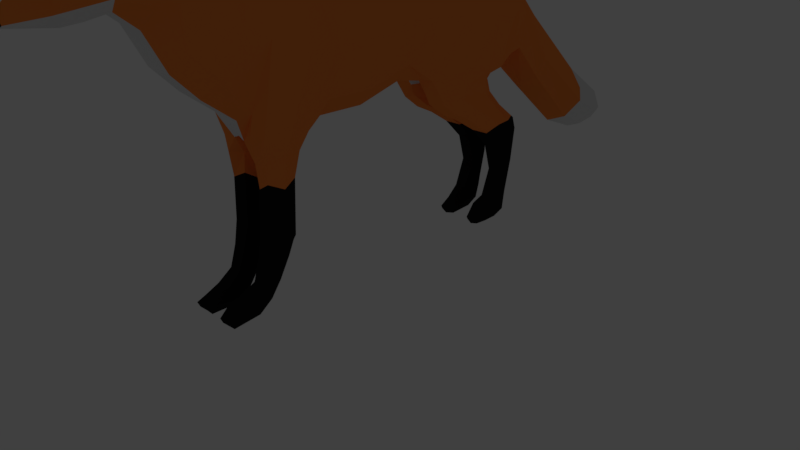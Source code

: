 # Source: R_v_Animerad2.blend  (saved by Blender 2.79.0; exported with 4.5.12 LTS)
import bpy
from mathutils import Matrix  # noqa: F401  (used for matrix-valued properties, if any)

bpy.ops.wm.read_factory_settings(use_empty=True)
scene = bpy.context.scene
scene.name = 'Scene'

# ---- collections
col_collection_1 = bpy.data.collections.new('Collection 1'); scene.collection.children.link(col_collection_1)
col_collection_1.hide_render = True
col_collection_1.hide_viewport = True
col_collection_2 = bpy.data.collections.new('Collection 2'); scene.collection.children.link(col_collection_2)

# ---- materials (node trees are filled in below, after node groups)
mat_material = bpy.data.materials.new('Material')
mat_material.alpha_threshold = 0.0
mat_material.use_transparent_shadow = False
mat_material.diffuse_color = (1.0, 0.2638, 0.05177, 1.0)
mat_material.roughness = 0.5
mat_material_001 = bpy.data.materials.new('Material.001')
mat_material_001.alpha_threshold = 0.0
mat_material_001.use_transparent_shadow = False
mat_material_001.diffuse_color = (0.01341, 0.01341, 0.01341, 1.0)
mat_material_001.roughness = 0.5
mat_material_002 = bpy.data.materials.new('Material.002')
mat_material_002.alpha_threshold = 0.0
mat_material_002.use_transparent_shadow = False
mat_material_002.roughness = 0.5

# ---- node groups
ng_auto_smooth = bpy.data.node_groups.new('Auto Smooth', 'GeometryNodeTree')
_s = ng_auto_smooth.interface.new_socket(name='Geometry', in_out='OUTPUT', socket_type='NodeSocketGeometry')
_s = ng_auto_smooth.interface.new_socket(name='Geometry', in_out='INPUT', socket_type='NodeSocketGeometry')
_s = ng_auto_smooth.interface.new_socket(name='Angle', in_out='INPUT', socket_type='NodeSocketFloat')
_s.subtype = 'ANGLE'
_s.min_value = 0.0
_s.max_value = 3.142
ng_auto_smooth.is_modifier = True
_N = ng_auto_smooth.nodes; _L = ng_auto_smooth.links
n0 = _N.new('NodeGroupOutput'); n0.name = 'Group Output'; n0.location = (480, -100)
n1 = _N.new('NodeGroupInput'); n1.name = 'Group Input'; n1.location = (-420, -300)
n2 = _N.new('NodeGroupInput'); n2.name = 'Group Input.001'; n2.location = (-60, -100)
n3 = _N.new('GeometryNodeSetShadeSmooth'); n3.name = 'Set Shade Smooth'; n3.location = (120, -100)
n3.domain = 'EDGE'
n4 = _N.new('GeometryNodeSetShadeSmooth'); n4.name = 'Set Shade Smooth.001'; n4.location = (300, -100)
n5 = _N.new('GeometryNodeInputMeshEdgeAngle'); n5.name = 'Edge Angle'; n5.location = (-420, -220)
n6 = _N.new('GeometryNodeInputEdgeSmooth'); n6.name = 'Is Edge Smooth'; n6.location = (-60, -160)
n7 = _N.new('GeometryNodeInputShadeSmooth'); n7.name = 'Is Face Smooth'; n7.location = (-240, -340)
n8 = _N.new('FunctionNodeBooleanMath'); n8.name = 'Boolean Math'; n8.location = (-60, -220)
n9 = _N.new('FunctionNodeCompare'); n9.name = 'Compare'; n9.location = (-240, -180)
n9.operation = 'LESS_EQUAL'
_L.new(n5.outputs[0], n9.inputs[0])
_L.new(n4.outputs[0], n0.inputs[0])
_L.new(n1.outputs[1], n9.inputs[1])
_L.new(n9.outputs[0], n8.inputs[0])
_L.new(n7.outputs[0], n8.inputs[1])
_L.new(n2.outputs[0], n3.inputs[0])
_L.new(n6.outputs[0], n3.inputs[1])
_L.new(n3.outputs[0], n4.inputs[0])
_L.new(n8.outputs[0], n3.inputs[2])
n0.is_active_output = True

# ---- material node trees

# ---- world
world_world = bpy.data.worlds.new('World'); scene.world = world_world
world_world.color = (0.05088, 0.05088, 0.05088)
world_world.use_sun_shadow = False
world_world.sun_shadow_jitter_overblur = 0.0
world_world.cycles.sampling_method = 'MANUAL'

# ---- cameras
cam_camera = bpy.data.cameras.new('Camera')
cam_camera.clip_end = 100.0
cam_camera.lens = 35.0
cam_camera.sensor_width = 32.0
cam_camera.sensor_height = 18.0
cam_camera.ortho_scale = 7.314
cam_camera.dof.focus_distance = 0.0
cam_camera.dof.aperture_fstop = 128.0

# ---- lights
light_lamp = bpy.data.lights.new('Lamp', 'POINT')
light_lamp.transmission_factor = 0.0
light_lamp.cutoff_distance = 30.0
light_lamp.energy = 100.0
light_lamp.shadow_buffer_clip_start = 1.001
light_lamp.shadow_soft_size = 0.1
light_lamp.shadow_maximum_resolution = 0.006
light_lamp.use_absolute_resolution = True

# ---- meshes
me_plane_001 = bpy.data.meshes.new('Plane.001')
me_plane_001.from_pydata([(2.339, -0.2635, -0.3817), (3.672, -0.6945, -0.4079), (2.502, 0.3255, -0.3818), (3.703, -0.02799, -0.408), (2.222, 0.7241, -0.3702), (3.742, 0.4062, -0.408), (2.354, -0.8527, -0.3817), (3.649, -1.113, -0.4079), (2.064, -1.144, -0.3667), (3.788, -1.493, -0.408), (2.213, 1.295, -0.4215), (3.657, 1.026, -0.4079), (2.161, 1.783, -0.3702), (3.533, 1.484, -0.4078), (2.142, 1.978, -0.3701), (3.362, 1.903, -0.4077), (2.27, 2.2, -0.3401), (3.207, 2.065, -0.4076), (4.044, -1.834, -0.3622), (2.038, -1.739, -0.3728), (4.277, -2.137, -0.4084), (2.404, -1.81, -0.3127), (4.471, -2.423, -0.4086), (2.838, -2.168, -0.36), (4.672, -2.749, -0.4088), (3.156, -2.469, -0.3602), (4.579, -3.206, -0.3738), (3.614, -2.702, -0.3606), (4.3, -3.369, -0.3703), (3.746, -3.105, -0.3334), (4.083, -3.548, -0.3544), (3.651, -3.605, -0.169), (3.92, -3.642, -0.1769), (3.609, -3.984, -0.04845), (3.687, -4.014, -0.06145), (4.503, -3.326, -0.1989), (4.285, -3.529, -0.1989), (2.273, 0.3255, -0.1989), (2.221, 0.7241, -0.1093), (2.629, -2.312, -0.199), (2.326, -1.929, -0.1989), (3.591, 1.946, -0.1986), (3.762, 1.527, -0.1987), (4.506, -2.093, -0.199), (4.7, -2.38, -0.199), (2.154, 1.788, -0.1017), (2.141, 1.978, -0.1092), (3.554, -3.338, -0.1537), (2.126, -0.8527, -0.1988), (2.11, -0.2635, -0.1988), (3.992, -3.656, -0.1251), (3.901, -0.6511, -0.1987), (3.878, -1.07, -0.1987), (2.946, -2.613, -0.1991), (1.806, 2.831, -0.3222), (3.436, 2.109, -0.1986), (4.829, -2.706, -0.21), (2.038, -1.788, -0.08765), (2.064, -1.122, -0.1058), (4.017, -1.45, -0.1988), (4.273, -1.791, -0.1989), (3.405, -2.845, -0.1993), (4.698, -3.163, -0.199), (3.886, 1.07, -0.1987), (3.971, 0.4495, -0.1988), (2.136, 1.389, -0.04696), (3.607, -3.086, -0.1994), (3.932, 0.01536, -0.1987), (1.86, -1.252, -0.3308), (1.814, -1.706, -0.319), (1.86, -1.284, -0.1255), (1.813, -1.653, -0.1346), (1.562, -1.329, -0.323), (1.578, -1.689, -0.323), (1.568, -1.329, -0.1249), (1.581, -1.676, -0.1249), (0.878, -1.366, -0.327), (0.957, -1.71, -0.3271), (0.8776, -1.393, -0.1202), (0.9567, -1.696, -0.1202), (0.7996, -1.365, -0.2789), (0.7805, -1.736, -0.3308), (0.786, -1.365, -0.1555), (0.7804, -1.736, -0.1384), (0.6517, -1.462, -0.3141), (0.6518, -1.763, -0.3235), (0.6036, -1.462, -0.1336), (0.6517, -1.763, -0.1465), (0.3853, -1.598, -0.3097), (0.3854, -1.848, -0.3185), (0.3399, -1.598, -0.1393), (0.3853, -1.848, -0.1515), (0.1972, -1.742, -0.3228), (0.2382, -2.025, -0.3331), (0.1447, -1.742, -0.1254), (0.259, -2.025, -0.1255), (0.06325, -1.918, -0.3273), (0.1618, -2.198, -0.3273), (0.01069, -1.918, -0.1299), (0.2261, -2.198, -0.1412), (0.02053, -2.264, -0.324), (0.09047, -2.316, -0.3501), (0.01017, -2.264, -0.1266), (0.09014, -2.316, -0.126), (2.041, 1.283, -0.4217), (2.045, 0.8401, -0.3704), (1.986, 1.728, -0.3457), (2.084, 1.751, -0.3458), (2.045, 0.8401, -0.1095), (2.072, 1.797, -0.1217), (2.025, 1.352, -0.04424), (1.985, 1.759, -0.1216), (1.873, 1.272, -0.3788), (1.882, 0.9314, -0.3399), (1.8, 1.786, -0.321), (1.881, 0.9314, -0.1415), (1.855, 1.34, -0.0981), (1.799, 1.817, -0.1507), (1.561, 1.421, -0.341), (1.693, 1.166, -0.3411), (1.567, 2.0, -0.3222), (1.692, 1.166, -0.1427), (1.559, 1.419, -0.1426), (1.567, 2.031, -0.1518), (1.277, 1.793, -0.342), (1.33, 2.285, -0.2955), (1.275, 1.792, -0.1436), (1.323, 2.316, -0.1529), (1.081, 1.988, -0.3429), (1.158, 2.328, -0.3242), (1.079, 1.986, -0.1446), (1.157, 2.359, -0.1538), (0.6387, 2.108, -0.344), (0.7017, 2.291, -0.3252), (0.6366, 2.106, -0.1456), (0.7012, 2.321, -0.1549), (0.2812, 1.951, -0.3211), (0.2415, 2.242, -0.3066), (0.2795, 1.95, -0.1687), (0.2411, 2.271, -0.1757), (0.1578, 1.75, -0.2694), (-0.02645, 1.699, -0.3227), (0.2185, 1.766, -0.1806), (0.0521, 2.221, -0.1766), (0.1326, 1.796, -0.3219), (0.03871, 2.221, -0.3218), (2.141, 1.978, -0.2384), (0.04205, 1.656, -0.3225), (0.04034, 1.654, -0.1701), (-0.0281, 2.06, -0.1701), (-0.02774, 2.06, -0.3225), (-0.03609, 1.88, -0.3227), (-0.02605, 1.711, -0.1369), (-0.03645, 1.88, -0.1703), (1.647, 2.809, -0.04688), (2.317, 2.372, -0.3402), (2.27, 2.2, -0.1574), (2.317, 2.372, -0.07568), (3.074, 2.32, -0.2843), (1.049, 3.634, -0.2504), (3.303, 2.363, -0.07527), (2.365, 2.947, -0.2836), (0.8371, 4.037, -0.2363), (2.594, 2.99, -0.07465), (0.971, 3.574, -0.06464), (1.432, 3.905, -0.2828), (1.661, 3.949, -0.07382), (0.7725, 3.974, -0.07428), (1.255, 4.401, -0.2048), (1.317, 4.383, -0.0735), (0.8465, 4.377, -0.1969), (0.3764, -1.741, -0.3328), (2.957, -0.2616, -0.5152), (3.058, 0.2257, -0.5153), (3.018, 0.661, -0.5153), (2.954, -0.8003, -0.5152), (2.987, -1.231, -0.5892), (2.963, 1.285, -0.5152), (2.887, 1.729, -0.5152), (2.797, 2.028, -0.5151), (2.873, 2.207, -0.4398), (3.192, -1.665, -0.5496), (3.355, -1.961, -0.5155), (3.606, -2.298, -0.5157), (3.87, -2.611, -0.516), (4.038, -2.949, -0.4778), (3.972, -3.379, -0.432), (3.733, -3.598, -0.1918), (2.787, 2.413, -0.3919), (2.084, 2.892, -0.3913), (1.29, 3.786, -0.3906), (1.036, 4.211, -0.3903), (0.9588, 4.574, -0.1874), (0.9187, -1.551, -0.3469), (0.09974, -2.046, -0.3522), (0.6451, -1.646, -0.3386), (1.489, -1.507, -0.3739), (2.051, -1.463, -0.4491), (0.2176, -1.922, -0.3496), (0.7957, -1.594, -0.3472), (1.836, -1.48, -0.3861), (1.518, -1.741, -0.2423), (0.2324, -2.115, -0.2572), (0.8081, -1.765, -0.2517), (1.821, -1.779, -0.2508), (2.038, -1.816, -0.2382), (0.09714, -2.345, -0.2309), (0.4094, -1.873, -0.2335), (0.9639, -1.764, -0.2403), (0.1819, -2.227, -0.2615), (0.6772, -1.789, -0.2403), (0.01084, -1.918, -0.2298), (0.6038, -1.462, -0.2352), (1.464, -1.299, -0.2288), (2.064, -1.122, -0.2434), (0.1449, -1.742, -0.2403), (0.7862, -1.336, -0.2014), (1.86, -1.196, -0.2314), (0.01031, -2.264, -0.2289), (0.3401, -1.598, -0.2395), (0.8778, -1.361, -0.2308), (1.834, -1.508, -0.09086), (2.05, -1.495, -0.07643), (0.9227, -1.574, -0.09621), (1.491, -1.532, -0.1019), (0.7788, -1.635, -0.09668), (0.3574, -1.729, -0.1152), (0.1039, -2.079, -0.09958), (0.6321, -1.664, -0.1081), (0.2047, -1.936, -0.09755), (0.02206, 1.809, -0.3525), (0.277, 2.097, -0.351), (1.583, 1.692, -0.3799), (1.136, 2.113, -0.3819), (1.36, 1.992, -0.381), (0.1274, 1.946, -0.3518), (0.6882, 2.167, -0.383), (1.676, 1.073, -0.2323), (0.6216, 2.014, -0.2374), (2.029, 0.7474, -0.2332), (1.865, 0.8387, -0.2158), (1.064, 1.894, -0.234), (2.206, 0.6918, -0.2414), (0.267, 1.92, -0.2392), (1.341, 1.632, -0.2418), (1.544, 1.327, -0.2261), (0.2628, 2.159, -0.1353), (-0.04062, 1.668, -0.2384), (0.04739, 1.601, -0.2545), (1.302, 2.093, -0.1003), (0.1101, 1.981, -0.1316), (0.01572, 1.826, -0.1368), (0.6734, 2.251, -0.1022), (1.532, 1.737, -0.131), (1.121, 2.198, -0.1012), (1.567, 2.156, -0.2315), (2.055, 1.922, -0.2537), (1.8, 1.941, -0.2382), (1.157, 2.484, -0.2525), (0.03853, 2.221, -0.2452), (-0.02793, 2.06, -0.2413), (0.2413, 2.351, -0.2427), (1.323, 2.441, -0.2446), (0.03853, 2.259, -0.2452), (1.986, 1.884, -0.236), (0.7015, 2.446, -0.2413), (3.558, -3.648, -0.0844), (4.96, -3.153, -0.1078), (5.256, -3.127, -0.3747), (5.023, -3.074, -0.3657), (4.892, -3.15, -0.3828), (5.108, -2.937, -0.2054), (4.975, -2.888, -0.3107), (4.839, -2.926, -0.4091), (4.929, -3.098, -0.2343), (4.623, -3.18, -0.2677), (4.773, -3.028, -0.0589), (4.718, -3.163, -0.0967), (1.355, 2.404, -0.2429), (3.092, -1.453, -0.5684), (2.339, -0.2635, 0.3817), (3.672, -0.6945, 0.4079), (2.502, 0.3255, 0.3818), (3.703, -0.02799, 0.408), (2.222, 0.7241, 0.3702), (3.742, 0.4062, 0.408), (2.354, -0.8527, 0.3817), (3.649, -1.113, 0.4079), (2.064, -1.144, 0.3667), (3.788, -1.493, 0.408), (2.213, 1.295, 0.4215), (3.657, 1.026, 0.4079), (2.161, 1.783, 0.3702), (3.533, 1.484, 0.4078), (2.142, 1.978, 0.3701), (3.362, 1.903, 0.4077), (2.273, 0.3255, 0.0), (2.27, 2.2, 0.3401), (3.207, 2.065, 0.4076), (4.044, -1.834, 0.3622), (2.038, -1.739, 0.3728), (4.277, -2.137, 0.4084), (2.404, -1.81, 0.3127), (4.471, -2.423, 0.4086), (2.838, -2.168, 0.36), (4.672, -2.749, 0.4088), (3.156, -2.469, 0.3602), (4.579, -3.206, 0.3738), (3.614, -2.702, 0.3606), (4.3, -3.369, 0.3703), (3.746, -3.105, 0.3334), (4.083, -3.548, 0.3544), (3.651, -3.605, 0.169), (3.92, -3.642, 0.1769), (3.609, -3.984, 0.04845), (3.687, -4.014, 0.06145), (2.11, -0.2635, 0.0), (3.901, -0.6511, 0.0), (3.932, 0.01534, 0.0), (3.971, 0.4495, 0.0), (2.221, 0.7241, 0.0), (2.126, -0.8527, 0.0), (3.878, -1.07, 0.0), (2.052, -1.164, 0.0), (4.017, -1.45, 0.0), (3.885, 1.07, 0.0), (2.136, 1.389, 0.0), (3.761, 1.527, 0.0), (2.102, 1.821, 0.0), (3.591, 1.946, 0.0), (2.173, 2.016, 0.0), (3.436, 2.109, 0.0), (1.652, 2.784, 0.0), (2.078, -1.79, 0.0), (4.273, -1.791, 0.0), (2.326, -1.929, 0.0), (4.506, -2.093, 0.0), (2.628, -2.312, 0.0), (4.699, -2.38, 0.0), (2.951, -2.645, 0.0), (4.747, -2.621, 0.0), (3.405, -2.845, 0.0), (4.738, -3.163, 0.0), (3.606, -3.086, 0.0), (4.543, -3.326, 0.0), (3.53, -3.338, 0.0), (4.309, -3.504, 0.0), (3.578, -3.994, 0.0), (4.076, -3.631, 0.0), (3.695, -4.038, 0.0), (4.503, -3.326, 0.1989), (4.285, -3.529, 0.1989), (2.273, 0.3255, 0.1989), (2.221, 0.7241, 0.1093), (2.629, -2.312, 0.199), (2.326, -1.929, 0.1989), (3.591, 1.946, 0.1986), (3.762, 1.527, 0.1987), (4.506, -2.093, 0.199), (4.7, -2.38, 0.199), (2.154, 1.788, 0.1017), (2.141, 1.978, 0.1092), (3.554, -3.338, 0.1537), (2.126, -0.8527, 0.1988), (2.11, -0.2635, 0.1988), (3.992, -3.656, 0.1251), (3.901, -0.6511, 0.1987), (3.878, -1.07, 0.1987), (2.946, -2.613, 0.1991), (1.806, 2.831, 0.3222), (3.436, 2.109, 0.1986), (4.829, -2.706, 0.21), (2.038, -1.788, 0.08765), (2.064, -1.122, 0.1058), (4.017, -1.45, 0.1988), (4.273, -1.791, 0.1989), (3.405, -2.845, 0.1993), (4.698, -3.163, 0.199), (3.886, 1.07, 0.1987), (3.971, 0.4495, 0.1988), (2.136, 1.389, 0.04696), (3.607, -3.086, 0.1994), (3.932, 0.01536, 0.1987), (1.86, -1.252, 0.3308), (1.814, -1.706, 0.319), (1.86, -1.284, 0.1255), (1.813, -1.653, 0.1346), (1.562, -1.329, 0.323), (1.578, -1.689, 0.323), (1.568, -1.329, 0.1249), (1.581, -1.676, 0.1249), (0.878, -1.366, 0.327), (0.957, -1.71, 0.3271), (0.8776, -1.393, 0.1202), (0.9567, -1.696, 0.1202), (0.7996, -1.365, 0.2789), (0.7805, -1.736, 0.3308), (0.786, -1.365, 0.1555), (0.7804, -1.736, 0.1384), (0.6517, -1.462, 0.3141), (0.6518, -1.763, 0.3235), (0.6036, -1.462, 0.1336), (0.6517, -1.763, 0.1465), (0.3853, -1.598, 0.3097), (0.3854, -1.848, 0.3185), (0.3399, -1.598, 0.1393), (0.3853, -1.848, 0.1515), (0.1972, -1.742, 0.3228), (0.2382, -2.025, 0.3331), (0.1447, -1.742, 0.1254), (0.259, -2.025, 0.1255), (0.06325, -1.918, 0.3273), (0.1618, -2.198, 0.3273), (0.01069, -1.918, 0.1299), (0.2261, -2.198, 0.1412), (0.02053, -2.264, 0.324), (0.09047, -2.316, 0.3501), (0.01017, -2.264, 0.1266), (0.09014, -2.316, 0.126), (2.041, 1.283, 0.4217), (2.045, 0.8401, 0.3704), (1.986, 1.728, 0.3457), (2.084, 1.751, 0.3458), (2.045, 0.8401, 0.1095), (2.072, 1.797, 0.1217), (2.025, 1.352, 0.04424), (1.985, 1.759, 0.1216), (1.873, 1.272, 0.3788), (1.882, 0.9314, 0.3399), (1.8, 1.786, 0.321), (1.881, 0.9314, 0.1415), (1.855, 1.34, 0.0981), (1.799, 1.817, 0.1507), (1.561, 1.421, 0.341), (1.693, 1.166, 0.3411), (1.567, 2.0, 0.3222), (1.692, 1.166, 0.1427), (1.559, 1.419, 0.1426), (1.567, 2.031, 0.1518), (1.277, 1.793, 0.342), (1.33, 2.285, 0.2955), (1.275, 1.792, 0.1436), (1.323, 2.316, 0.1529), (1.081, 1.988, 0.3429), (1.158, 2.328, 0.3242), (1.079, 1.986, 0.1446), (1.157, 2.359, 0.1538), (0.6387, 2.108, 0.344), (0.7017, 2.291, 0.3252), (0.6366, 2.106, 0.1456), (0.7012, 2.321, 0.1549), (0.2812, 1.951, 0.3211), (0.2415, 2.242, 0.3066), (0.2795, 1.95, 0.1687), (0.2411, 2.271, 0.1757), (0.1578, 1.75, 0.2694), (-0.02645, 1.699, 0.3227), (0.2185, 1.766, 0.1806), (0.0521, 2.221, 0.1766), (0.1326, 1.796, 0.3219), (0.03871, 2.221, 0.3218), (2.141, 1.978, 0.2384), (0.04205, 1.656, 0.3225), (0.04034, 1.654, 0.1701), (-0.0281, 2.06, 0.1701), (-0.02774, 2.06, 0.3225), (-0.03609, 1.88, 0.3227), (-0.02605, 1.711, 0.1369), (-0.03645, 1.88, 0.1703), (1.647, 2.809, 0.04688), (2.317, 2.372, 0.3402), (2.27, 2.2, 0.0), (2.316, 2.372, 0.0), (2.27, 2.2, 0.1574), (2.317, 2.372, 0.07568), (3.074, 2.32, 0.2843), (3.303, 2.363, 0.0), (0.9473, 3.557, 0.0), (1.049, 3.634, 0.2504), (3.303, 2.363, 0.07527), (2.365, 2.947, 0.2836), (2.593, 2.99, 0.0), (0.7721, 3.974, 0.0), (0.8371, 4.037, 0.2363), (2.594, 2.99, 0.07465), (0.971, 3.574, 0.06464), (1.432, 3.905, 0.2828), (1.661, 3.949, 0.0), (1.661, 3.949, 0.07382), (0.7725, 3.974, 0.07428), (1.255, 4.401, 0.2048), (1.317, 4.383, 0.0), (1.065, 4.731, 0.0), (1.317, 4.383, 0.0735), (0.8379, 4.395, 0.0), (0.8465, 4.377, 0.1969), (0.3764, -1.741, 0.3328), (0.838, 4.395, 0.0), (2.957, -0.2616, 0.5152), (3.058, 0.2257, 0.5153), (3.018, 0.661, 0.5153), (2.954, -0.8003, 0.5152), (2.987, -1.231, 0.5892), (2.963, 1.285, 0.5152), (2.887, 1.729, 0.5152), (2.797, 2.028, 0.5151), (2.873, 2.207, 0.4398), (3.192, -1.665, 0.5496), (3.355, -1.961, 0.5155), (3.606, -2.298, 0.5157), (3.87, -2.611, 0.516), (4.038, -2.949, 0.4778), (3.972, -3.379, 0.432), (3.733, -3.598, 0.1918), (2.787, 2.413, 0.3919), (2.084, 2.892, 0.3913), (1.29, 3.786, 0.3906), (1.036, 4.211, 0.3903), (0.9588, 4.574, 0.1874), (0.9828, 4.606, 0.0), (0.9187, -1.551, 0.3469), (0.09974, -2.046, 0.3522), (0.6451, -1.646, 0.3386), (1.489, -1.507, 0.3739), (2.051, -1.463, 0.4491), (0.2176, -1.922, 0.3496), (0.7957, -1.594, 0.3472), (1.836, -1.48, 0.3861), (1.518, -1.741, 0.2423), (0.2324, -2.115, 0.2572), (0.8081, -1.765, 0.2517), (1.821, -1.779, 0.2508), (2.038, -1.816, 0.2382), (0.09714, -2.345, 0.2309), (0.4094, -1.873, 0.2335), (0.9639, -1.764, 0.2403), (0.1819, -2.227, 0.2615), (0.6772, -1.789, 0.2403), (0.01084, -1.918, 0.2298), (0.6038, -1.462, 0.2352), (1.464, -1.299, 0.2288), (2.064, -1.122, 0.2434), (0.1449, -1.742, 0.2403), (0.7862, -1.336, 0.2014), (1.86, -1.196, 0.2314), (0.01031, -2.264, 0.2289), (0.3401, -1.598, 0.2395), (0.8778, -1.361, 0.2308), (1.834, -1.508, 0.09086), (2.05, -1.495, 0.07643), (0.9227, -1.574, 0.09621), (1.491, -1.532, 0.1019), (0.7788, -1.635, 0.09668), (0.3574, -1.729, 0.1152), (0.1039, -2.079, 0.09958), (0.6321, -1.664, 0.1081), (0.2047, -1.936, 0.09755), (0.02206, 1.809, 0.3525), (0.277, 2.097, 0.351), (1.583, 1.692, 0.3799), (1.136, 2.113, 0.3819), (1.36, 1.992, 0.381), (0.1274, 1.946, 0.3518), (0.6882, 2.167, 0.383), (1.676, 1.073, 0.2323), (0.6216, 2.014, 0.2374), (2.029, 0.7474, 0.2332), (1.865, 0.8387, 0.2158), (1.064, 1.894, 0.234), (2.206, 0.6918, 0.2414), (0.267, 1.92, 0.2392), (1.341, 1.632, 0.2418), (1.544, 1.327, 0.2261), (0.2628, 2.159, 0.1353), (-0.04062, 1.668, 0.2384), (0.04739, 1.601, 0.2545), (1.302, 2.093, 0.1003), (0.1101, 1.981, 0.1316), (0.01572, 1.826, 0.1368), (0.6734, 2.251, 0.1022), (1.532, 1.737, 0.131), (1.121, 2.198, 0.1012), (1.567, 2.156, 0.2315), (2.055, 1.922, 0.2537), (1.8, 1.941, 0.2382), (1.157, 2.484, 0.2525), (0.03853, 2.221, 0.2452), (-0.02793, 2.06, 0.2413), (0.2413, 2.351, 0.2427), (1.323, 2.441, 0.2446), (0.03853, 2.259, 0.2452), (1.986, 1.884, 0.236), (0.7015, 2.446, 0.2413), (3.558, -3.648, 0.0844), (3.502, -3.491, 0.0), (4.96, -3.153, 0.1078), (5.256, -3.127, 0.3747), (5.023, -3.074, 0.3657), (4.892, -3.15, 0.3828), (5.108, -2.937, 0.2054), (4.975, -2.888, 0.3107), (4.839, -2.926, 0.4091), (4.78, -2.872, 0.0), (4.929, -3.098, 0.2343), (4.623, -3.18, 0.2677), (4.773, -3.028, 0.0589), (4.718, -3.163, 0.0967), (1.355, 2.404, 0.2429), (3.092, -1.453, 0.5684)], [], [(172, 173, 3, 1), (173, 174, 5, 3), (172, 175, 6, 0), (175, 176, 8, 6), (174, 177, 11, 5), (177, 178, 13, 11), (178, 179, 15, 13), (176, 279, 197, 8), (179, 180, 17, 15), (181, 182, 21, 19), (182, 183, 23, 21), (183, 184, 25, 23), (184, 185, 27, 25), (185, 186, 29, 27), (186, 31, 29), (186, 187, 31), (347, 33, 34, 349), (36, 35, 344, 346), (38, 37, 296, 320), (40, 39, 337, 335), (42, 41, 329, 327), (44, 43, 336, 338), (46, 45, 328, 330), (33, 347, 594, 266), (49, 48, 321, 316), (50, 36, 346, 348), (52, 51, 317, 322), (39, 53, 339, 337), (137, 145, 259, 263, 261), (58, 222, 57, 333, 323), (48, 58, 323, 321), (60, 59, 324, 334), (349, 50, 348), (59, 52, 322, 324), (53, 61, 341, 339), (46, 330, 471, 156), (56, 272, 273, 24), (37, 49, 316, 296), (41, 55, 331, 329), (64, 63, 325, 319), (65, 38, 320, 326), (61, 66, 343, 341), (51, 67, 318, 317), (57, 40, 335, 333), (63, 42, 327, 325), (43, 60, 334, 336), (45, 65, 326, 328), (66, 47, 345, 343), (67, 64, 319, 318), (3, 5, 64, 67), (29, 31, 47, 66), (20, 18, 60, 43), (11, 13, 42, 63), (19, 21, 40, 57, 205), (1, 3, 67, 51), (27, 29, 66, 61), (5, 11, 63, 64), (15, 17, 55, 41), (2, 0, 49, 37), (24, 273, 26), (235, 145, 137, 231), (25, 27, 61, 53), (9, 7, 52, 59), (34, 32, 50, 349), (18, 9, 59, 60), (6, 8, 214, 58, 48), (57, 222, 221, 71), (14, 146, 46, 156, 16), (23, 25, 53, 39), (7, 1, 51, 52), (32, 30, 36, 50), (0, 6, 48, 49), (31, 33, 266), (46, 146, 256, 109), (22, 20, 43, 44), (13, 15, 41, 42), (21, 23, 39, 40), (4, 2, 242), (30, 28, 35, 36), (71, 221, 224, 75), (8, 197, 200, 68), (19, 205, 204, 69), (58, 214, 217, 70), (73, 201, 208, 77), (70, 217, 213, 74), (69, 204, 201, 73), (68, 200, 196, 72), (77, 208, 203, 81), (72, 196, 193, 76), (75, 224, 223, 79), (74, 213, 220, 78), (83, 225, 228, 87), (76, 193, 199, 80), (79, 223, 225, 83), (78, 220, 216, 82), (85, 210, 207, 89), (82, 216, 212, 86), (81, 203, 210, 85), (80, 199, 195, 84), (88, 171, 198, 92), (84, 195, 171, 88), (87, 228, 226, 91), (86, 212, 219, 90), (95, 229, 227, 99), (91, 226, 229, 95), (90, 219, 215, 94), (89, 207, 202, 93), (97, 209, 206, 101), (94, 215, 211, 98), (93, 202, 209, 97), (92, 198, 194, 96), (100, 101, 206, 218), (96, 194, 101, 100), (99, 227, 103), (98, 211, 218, 102), (107, 106, 264, 256), (4, 242, 239, 105), (109, 111, 110, 65, 45), (4, 105, 104, 10), (113, 240, 237, 119), (111, 264, 257, 117), (105, 239, 240, 113), (118, 245, 244, 124), (113, 119, 118, 232, 112), (122, 245, 237, 121), (105, 113, 112, 104), (117, 123, 253, 116), (117, 257, 255, 123), (111, 117, 116, 110), (124, 244, 241, 128), (122, 253, 249, 126), (123, 255, 278, 127), (120, 232, 234, 125), (130, 254, 252, 134), (127, 262, 258, 131), (126, 249, 254, 130), (125, 234, 233, 129), (133, 236, 231, 137), (129, 233, 236, 133), (128, 241, 238, 132), (131, 258, 265, 135), (132, 238, 243, 136), (135, 265, 261, 139), (134, 252, 246, 138), (136, 140, 144), (136, 243, 140), (142, 250, 251, 148), (145, 235, 230, 150), (144, 140, 147), (138, 246, 250, 142), (147, 248, 247, 141), (150, 151, 153, 149, 260), (145, 150, 260, 263), (140, 248, 147), (141, 247, 152, 153, 151), (148, 251, 152), (331, 55, 160, 476), (180, 16, 155, 188), (157, 156, 471, 472), (155, 16, 156, 157), (155, 157, 154, 54), (160, 158, 161, 163), (476, 160, 163, 481), (55, 17, 158, 160), (54, 154, 164, 159), (189, 54, 159, 190), (154, 332, 477, 164), (157, 472, 332, 154), (188, 155, 54, 189), (164, 477, 482, 167), (159, 164, 167, 162), (190, 159, 162, 191), (481, 163, 166, 487), (163, 161, 165, 166), (491, 169, 492), (162, 167, 170), (170, 191, 162), (191, 170, 192), (487, 166, 169, 491), (166, 165, 168, 169), (170, 494, 497), (192, 170, 497, 519), (169, 168, 492), (167, 482, 494, 170), (168, 192, 492), (492, 192, 519), (168, 191, 192), (165, 190, 191, 168), (158, 188, 189, 161), (161, 189, 190, 165), (17, 180, 188, 158), (187, 32, 34, 33), (30, 32, 187, 186), (28, 30, 186), (20, 22, 183, 182), (18, 20, 182, 181), (14, 16, 180, 179), (9, 18, 181, 279, 176), (12, 14, 179, 178), (10, 12, 178, 177), (4, 10, 177, 174), (7, 9, 176, 175), (1, 7, 175, 172), (2, 4, 174, 173), (0, 2, 173, 172), (200, 197, 19, 69), (195, 199, 81, 85), (193, 196, 73, 77), (101, 194, 97), (199, 193, 77, 81), (198, 171, 89, 93), (196, 200, 69, 73), (194, 198, 93, 97), (171, 195, 85, 89), (210, 203, 83, 87), (203, 208, 79, 83), (204, 205, 57, 71), (207, 210, 87, 91), (201, 204, 71, 75), (209, 202, 95, 99), (202, 207, 91, 95), (208, 201, 75, 79), (206, 209, 99, 103), (218, 211, 96, 100), (216, 220, 76, 80), (213, 217, 68, 72), (211, 215, 92, 96), (218, 206, 103, 102), (215, 219, 88, 92), (219, 212, 84, 88), (217, 214, 8, 68), (212, 216, 80, 84), (220, 213, 72, 76), (221, 222, 58, 70), (223, 224, 74, 78), (224, 221, 70, 74), (229, 226, 90, 94), (226, 228, 86, 90), (228, 225, 82, 86), (103, 227, 98, 102), (227, 229, 94, 98), (225, 223, 78, 82), (230, 235, 144, 147), (236, 233, 128, 132), (10, 104, 106, 107, 14, 12), (104, 112, 114, 106), (234, 232, 118, 124), (233, 234, 124, 128), (112, 232, 120, 114), (231, 236, 132, 136), (235, 231, 136, 144), (141, 151, 150, 230, 147), (243, 238, 134, 138), (244, 245, 122, 126), (241, 244, 126, 130), (237, 240, 115, 121), (238, 241, 130, 134), (239, 242, 38, 108), (237, 245, 118, 119), (140, 243, 138, 142), (240, 239, 108, 115), (247, 248, 148, 152), (248, 140, 142, 148), (249, 253, 123, 127), (250, 246, 139, 143), (246, 252, 135, 139), (251, 250, 143, 149), (110, 116, 115, 108), (254, 249, 127, 131), (152, 251, 149, 153), (116, 253, 122, 121, 115), (252, 254, 131, 135), (65, 110, 108, 38), (263, 259, 145), (255, 257, 114, 120), (258, 262, 125, 129), (262, 278, 125), (260, 149, 143, 263), (256, 264, 111, 109), (261, 265, 133, 137), (265, 258, 129, 133), (257, 264, 106, 114), (139, 261, 263, 143), (256, 146, 14, 107), (47, 594, 345), (31, 266, 594, 47), (31, 187, 33), (26, 28, 186, 185), (24, 26, 185, 184), (22, 24, 184, 183), (24, 22, 44, 56), (56, 44, 338, 340), (35, 62, 277, 342, 344), (28, 26, 275, 62, 35), (274, 62, 270), (274, 268, 267), (270, 269, 268, 274), (272, 56, 271), (62, 275, 270), (340, 602, 276, 56), (26, 273, 270, 275), (271, 276, 277, 267), (273, 272, 269), (272, 271, 268, 269), (277, 276, 602, 342), (56, 276, 271), (277, 62, 267), (270, 273, 269), (269, 270, 268), (267, 268, 271), (267, 62, 274), (45, 46, 109), (127, 278, 262), (125, 278, 255, 120), (197, 279, 181, 19), (498, 281, 283, 499), (499, 283, 285, 500), (498, 280, 286, 501), (501, 286, 288, 502), (500, 285, 291, 503), (503, 291, 293, 504), (504, 293, 295, 505), (502, 288, 524, 608), (505, 295, 298, 506), (507, 300, 302, 508), (508, 302, 304, 509), (509, 304, 306, 510), (510, 306, 308, 511), (511, 308, 310, 512), (512, 310, 312), (512, 312, 513), (347, 349, 315, 314), (351, 346, 344, 350), (353, 320, 296, 352), (355, 335, 337, 354), (357, 327, 329, 356), (359, 338, 336, 358), (361, 330, 328, 360), (314, 593, 594, 347), (364, 316, 321, 363), (365, 348, 346, 351), (367, 322, 317, 366), (354, 337, 339, 368), (452, 588, 590, 586, 460), (373, 323, 333, 372, 549), (363, 321, 323, 373), (375, 334, 324, 374), (349, 348, 365), (374, 324, 322, 367), (368, 339, 341, 376), (361, 473, 471, 330), (371, 305, 601, 600), (352, 296, 316, 364), (356, 329, 331, 370), (379, 319, 325, 378), (380, 326, 320, 353), (376, 341, 343, 381), (366, 317, 318, 382), (372, 333, 335, 355), (378, 325, 327, 357), (358, 336, 334, 375), (360, 328, 326, 380), (381, 343, 345, 362), (382, 318, 319, 379), (283, 382, 379, 285), (310, 381, 362, 312), (301, 358, 375, 299), (291, 378, 357, 293), (300, 532, 372, 355, 302), (281, 366, 382, 283), (308, 376, 381, 310), (285, 379, 378, 291), (295, 356, 370, 298), (282, 352, 364, 280), (305, 307, 601), (562, 558, 452, 460), (306, 368, 376, 308), (289, 374, 367, 287), (315, 349, 365, 313), (299, 375, 374, 289), (286, 363, 373, 541, 288), (372, 386, 548, 549), (294, 297, 473, 361, 461), (304, 354, 368, 306), (287, 367, 366, 281), (313, 365, 351, 311), (280, 364, 363, 286), (312, 593, 314), (361, 424, 583, 461), (303, 359, 358, 301), (293, 357, 356, 295), (302, 355, 354, 304), (284, 569, 282), (311, 351, 350, 309), (386, 390, 551, 548), (288, 383, 527, 524), (300, 384, 531, 532), (373, 385, 544, 541), (388, 392, 535, 528), (385, 389, 540, 544), (384, 388, 528, 531), (383, 387, 523, 527), (392, 396, 530, 535), (387, 391, 520, 523), (390, 394, 550, 551), (389, 393, 547, 540), (398, 402, 555, 552), (391, 395, 526, 520), (394, 398, 552, 550), (393, 397, 543, 547), (400, 404, 534, 537), (397, 401, 539, 543), (396, 400, 537, 530), (395, 399, 522, 526), (403, 407, 525, 496), (399, 403, 496, 522), (402, 406, 553, 555), (401, 405, 546, 539), (410, 414, 554, 556), (406, 410, 556, 553), (405, 409, 542, 546), (404, 408, 529, 534), (412, 416, 533, 536), (409, 413, 538, 542), (408, 412, 536, 529), (407, 411, 521, 525), (415, 545, 533, 416), (411, 415, 416, 521), (414, 418, 554), (413, 417, 545, 538), (422, 583, 591, 421), (284, 420, 566, 569), (424, 360, 380, 425, 426), (284, 290, 419, 420), (428, 434, 564, 567), (426, 432, 584, 591), (420, 428, 567, 566), (433, 439, 571, 572), (428, 427, 559, 433, 434), (437, 436, 564, 572), (420, 419, 427, 428), (432, 431, 580, 438), (432, 438, 582, 584), (426, 425, 431, 432), (439, 443, 568, 571), (437, 441, 576, 580), (438, 442, 607, 582), (435, 440, 561, 559), (445, 449, 579, 581), (442, 446, 585, 589), (441, 445, 581, 576), (440, 444, 560, 561), (448, 452, 558, 563), (444, 448, 563, 560), (443, 447, 565, 568), (446, 450, 592, 585), (447, 451, 570, 565), (450, 454, 588, 592), (449, 453, 573, 579), (451, 459, 455), (451, 455, 570), (457, 463, 578, 577), (460, 465, 557, 562), (459, 462, 455), (453, 457, 577, 573), (462, 456, 574, 575), (465, 587, 464, 468, 466), (460, 590, 587, 465), (455, 462, 575), (456, 466, 468, 467, 574), (463, 467, 578), (331, 476, 479, 370), (506, 514, 470, 297), (474, 472, 471, 473), (470, 474, 473, 297), (470, 369, 469, 474), (479, 484, 480, 475), (476, 481, 484, 479), (370, 479, 475, 298), (369, 478, 485, 469), (515, 516, 478, 369), (469, 485, 477, 332), (474, 469, 332, 472), (514, 515, 369, 470), (485, 489, 482, 477), (478, 483, 489, 485), (516, 517, 483, 478), (481, 487, 488, 484), (484, 488, 486, 480), (491, 492, 493), (483, 495, 489), (495, 483, 517), (517, 518, 495), (487, 491, 493, 488), (488, 493, 490, 486), (495, 497, 494), (518, 519, 497, 495), (493, 492, 490), (489, 495, 494, 482), (490, 492, 518), (492, 519, 518), (490, 518, 517), (486, 490, 517, 516), (475, 480, 515, 514), (480, 486, 516, 515), (298, 475, 514, 506), (513, 314, 315, 313), (311, 512, 513, 313), (309, 512, 311), (301, 508, 509, 303), (299, 507, 508, 301), (294, 505, 506, 297), (289, 502, 608, 507, 299), (292, 504, 505, 294), (290, 503, 504, 292), (284, 500, 503, 290), (287, 501, 502, 289), (281, 498, 501, 287), (282, 499, 500, 284), (280, 498, 499, 282), (527, 384, 300, 524), (522, 400, 396, 526), (520, 392, 388, 523), (416, 412, 521), (526, 396, 392, 520), (525, 408, 404, 496), (523, 388, 384, 527), (521, 412, 408, 525), (496, 404, 400, 522), (537, 402, 398, 530), (530, 398, 394, 535), (531, 386, 372, 532), (534, 406, 402, 537), (528, 390, 386, 531), (536, 414, 410, 529), (529, 410, 406, 534), (535, 394, 390, 528), (533, 418, 414, 536), (545, 415, 411, 538), (543, 395, 391, 547), (540, 387, 383, 544), (538, 411, 407, 542), (545, 417, 418, 533), (542, 407, 403, 546), (546, 403, 399, 539), (544, 383, 288, 541), (539, 399, 395, 543), (547, 391, 387, 540), (548, 385, 373, 549), (550, 393, 389, 551), (551, 389, 385, 548), (556, 409, 405, 553), (553, 405, 401, 555), (555, 401, 397, 552), (418, 417, 413, 554), (554, 413, 409, 556), (552, 397, 393, 550), (557, 462, 459, 562), (563, 447, 443, 560), (290, 292, 294, 422, 421, 419), (419, 421, 429, 427), (561, 439, 433, 559), (560, 443, 439, 561), (427, 429, 435, 559), (558, 451, 447, 563), (562, 459, 451, 558), (456, 462, 557, 465, 466), (570, 453, 449, 565), (571, 441, 437, 572), (568, 445, 441, 571), (564, 436, 430, 567), (565, 449, 445, 568), (566, 423, 353, 569), (564, 434, 433, 572), (455, 457, 453, 570), (567, 430, 423, 566), (574, 467, 463, 575), (575, 463, 457, 455), (576, 442, 438, 580), (577, 458, 454, 573), (573, 454, 450, 579), (578, 464, 458, 577), (425, 423, 430, 431), (581, 446, 442, 576), (467, 468, 464, 578), (431, 430, 436, 437, 580), (579, 450, 446, 581), (380, 353, 423, 425), (590, 460, 586), (582, 435, 429, 584), (585, 444, 440, 589), (589, 440, 607), (587, 590, 458, 464), (583, 424, 426, 591), (588, 452, 448, 592), (592, 448, 444, 585), (584, 429, 421, 591), (454, 458, 590, 588), (583, 422, 294, 461), (362, 345, 594), (312, 362, 594, 593), (312, 314, 513), (307, 511, 512, 309), (305, 510, 511, 307), (303, 509, 510, 305), (305, 371, 359, 303), (371, 340, 338, 359), (350, 344, 342, 606, 377), (309, 350, 377, 604, 307), (603, 598, 377), (603, 595, 596), (598, 603, 596, 597), (600, 599, 371), (377, 598, 604), (340, 371, 605, 602), (307, 604, 598, 601), (599, 595, 606, 605), (601, 597, 600), (600, 597, 596, 599), (606, 342, 602, 605), (371, 599, 605), (606, 595, 377), (598, 597, 601), (597, 596, 598), (595, 599, 596), (595, 603, 377), (360, 424, 361), (442, 589, 607), (440, 435, 582, 607), (524, 300, 507, 608), (242, 2, 37, 38), (282, 569, 353, 352)])
me_plane_001.polygons.foreach_set('material_index', [0, 0, 0, 0, 0, 0, 0, 0, 0, 0, 0, 0, 0, 0, 0, 0, 1, 0, 2, 2, 0, 0, 0, 2, 2, 0, 0, 2, 1, 2, 2, 0, 0, 0, 2, 0, 0, 2, 0, 0, 2, 2, 0, 2, 0, 0, 2, 2, 0, 0, 2, 0, 0, 0, 0, 0, 0, 0, 0, 0, 1, 0, 0, 0, 0, 0, 0, 0, 0, 0, 0, 0, 2, 0, 0, 0, 0, 0, 0, 0, 0, 0, 0, 1, 0, 0, 0, 1, 1, 1, 1, 1, 1, 1, 1, 1, 1, 1, 1, 1, 1, 1, 1, 1, 1, 1, 1, 1, 1, 1, 1, 1, 1, 1, 1, 0, 0, 2, 0, 0, 0, 0, 0, 0, 0, 0, 0, 0, 0, 1, 0, 0, 0, 1, 1, 1, 1, 1, 1, 1, 1, 1, 1, 1, 1, 1, 1, 1, 1, 1, 1, 1, 1, 1, 1, 1, 0, 0, 0, 0, 0, 0, 0, 0, 0, 0, 0, 0, 0, 2, 2, 2, 0, 0, 2, 2, 2, 2, 2, 2, 0, 2, 2, 2, 2, 2, 2, 2, 0, 0, 0, 0, 0, 0, 0, 0, 0, 0, 0, 0, 0, 0, 0, 0, 0, 0, 1, 1, 1, 1, 1, 0, 1, 1, 1, 1, 0, 1, 0, 1, 1, 1, 1, 1, 1, 0, 1, 1, 1, 1, 0, 1, 1, 0, 1, 0, 1, 1, 1, 1, 1, 1, 1, 1, 0, 0, 0, 1, 0, 1, 1, 1, 1, 0, 1, 0, 1, 0, 0, 1, 0, 1, 1, 0, 1, 1, 1, 0, 1, 1, 0, 1, 2, 0, 0, 1, 1, 1, 0, 1, 1, 0, 1, 0, 2, 2, 0, 0, 0, 0, 0, 0, 0, 0, 2, 2, 2, 0, 0, 0, 0, 0, 0, 0, 0, 0, 0, 0, 0, 0, 2, 0, 1, 0, 0, 0, 0, 0, 0, 0, 0, 0, 0, 0, 0, 0, 0, 0, 0, 0, 0, 1, 0, 2, 2, 0, 0, 0, 2, 2, 0, 0, 2, 1, 2, 2, 0, 0, 0, 2, 0, 0, 2, 0, 0, 2, 2, 0, 2, 0, 0, 2, 2, 0, 0, 2, 0, 0, 0, 0, 0, 0, 0, 0, 0, 1, 0, 0, 0, 0, 0, 0, 0, 0, 0, 0, 0, 2, 0, 0, 0, 0, 0, 0, 0, 0, 0, 0, 1, 0, 0, 0, 1, 1, 1, 1, 1, 1, 1, 1, 1, 1, 1, 1, 1, 1, 1, 1, 1, 1, 1, 1, 1, 1, 1, 1, 1, 1, 1, 1, 0, 0, 2, 0, 0, 0, 0, 0, 0, 0, 0, 0, 0, 0, 1, 0, 0, 0, 1, 1, 1, 1, 1, 1, 1, 1, 1, 1, 1, 1, 1, 1, 1, 1, 1, 1, 1, 1, 1, 1, 1, 0, 0, 0, 0, 0, 0, 0, 0, 0, 0, 0, 0, 0, 2, 2, 2, 0, 0, 2, 2, 2, 2, 2, 2, 0, 2, 2, 2, 2, 2, 2, 2, 0, 0, 0, 0, 0, 0, 0, 0, 0, 0, 0, 0, 0, 0, 0, 0, 0, 0, 1, 1, 1, 1, 1, 0, 1, 1, 1, 1, 0, 1, 0, 1, 1, 1, 1, 1, 1, 0, 1, 1, 1, 1, 0, 1, 1, 0, 1, 0, 1, 1, 1, 1, 1, 1, 1, 1, 0, 0, 0, 1, 0, 1, 1, 1, 1, 0, 1, 0, 1, 0, 0, 1, 0, 1, 1, 0, 1, 1, 1, 0, 1, 1, 0, 1, 2, 0, 0, 1, 1, 1, 0, 1, 1, 0, 1, 0, 2, 2, 0, 0, 0, 0, 0, 0, 0, 0, 2, 2, 2, 0, 0, 0, 0, 0, 0, 0, 0, 0, 0, 0, 0, 0, 2, 0, 1, 0, 0, 0, 0])
me_plane_001.materials.append(mat_material)
me_plane_001.materials.append(mat_material_001)
me_plane_001.materials.append(mat_material_002)
me_plane_001.use_remesh_preserve_volume = False
me_plane_001.use_remesh_preserve_attributes = False
me_plane_001.use_mirror_vertex_groups = False
me_plane_001.update()
arm_armature = bpy.data.armatures.new('Armature')  # bones are not reproduced

# ---- objects
ob_lamp = bpy.data.objects.new('Lamp', light_lamp)
ob_camera = bpy.data.objects.new('Camera', cam_camera)
ob_armature = bpy.data.objects.new('Armature', arm_armature)
ob_plane_001 = bpy.data.objects.new('Plane.001', me_plane_001)

# ---- transforms, parenting, visibility, modifiers, constraints
ob_lamp.location = (4.076, 1.005, 5.904)
ob_lamp.rotation_euler = (0.6503, 0.05522, 1.866)
ob_lamp.lock_rotations_4d = False
ob_lamp.empty_display_type = 'ARROWS'
ob_lamp.color = (0.0, 0.0, 0.0, 0.0)
ob_lamp.lineart.crease_threshold = 0.0
ob_camera.location = (7.481, -6.508, 5.344)
ob_camera.rotation_euler = (1.109, 0.0, 0.8149)
ob_camera.lock_rotations_4d = False
ob_camera.empty_display_type = 'ARROWS'
ob_camera.color = (0.0, 0.0, 0.0, 0.0)
ob_camera.display_type = 'WIRE'
ob_camera.lineart.crease_threshold = 0.0
ob_armature.location = (-0.3562, 2.008, 2.832)
ob_armature.lineart.crease_threshold = 0.0
ob_plane_001.parent = ob_armature
ob_plane_001.matrix_parent_inverse = Matrix(((1.0, 0.0, 0.0, 0.3562), (0.0, 1.0, 0.0, -2.008), (0.0, 0.0, 1.0, -2.832), (0.0, 0.0, 0.0, 1.0)))
ob_plane_001.location = (-2.328e-10, 0.0, 2.384e-07)
ob_plane_001.rotation_euler = (-0.0, -1.572, -0.0)
ob_plane_001.lineart.crease_threshold = 0.0
_vg = ob_plane_001.vertex_groups.new(name='Bone')
for _i, _w in zip([3, 5, 10, 11, 12, 13, 14, 15, 16, 17, 41, 42, 45, 46, 55, 63, 64, 67, 107, 146, 156, 158, 160, 173, 174, 177, 178, 179, 180, 188, 256, 283, 285, 290, 291, 292, 293, 294, 295, 297, 298, 318, 319, 325, 327, 328, 329, 330, 331, 356, 357, 360, 361, 370, 378, 379, 382, 422, 461, 471, 473, 475, 476, 479, 499, 500, 503, 504, 505, 506, 514, 583], [0.05765, 0.179, 0.04657, 0.7313, 0.06685, 0.8631, 0.05417, 0.7123, 0.02548, 0.3019, 0.7514, 0.8745, 0.01373, 0.03255, 0.27, 0.7593, 0.2103, 0.07545, 0.03935, 0.03065, 0.002516, 0.04283, 0.02039, 0.01468, 0.1289, 0.7474, 0.6344, 0.2216, 0.1254, 0.009378, 0.01414, 0.05744, 0.1789, 0.04673, 0.7346, 0.06727, 0.8709, 0.05426, 0.7295, 0.0229, 0.298, 0.07648, 0.2125, 0.7651, 0.8791, 0.05019, 0.7579, 0.05041, 0.2225, 0.7587, 0.8776, 0.01283, 0.03136, 0.2657, 0.7607, 0.2104, 0.07537, 0.03983, 0.03176, 0.002188, 0.002312, 0.03252, 0.01536, 0.01786, 0.0126, 0.1264, 0.7593, 0.6463, 0.2188, 0.1199, 0.001054, 0.01444]): _vg.add([_i], _w, 'REPLACE')
_vg = ob_plane_001.vertex_groups.new(name='Bone.002')
for _i, _w in zip([0, 1, 2, 3, 4, 5, 6, 7, 8, 9, 11, 13, 18, 37, 42, 48, 49, 51, 52, 58, 59, 60, 63, 64, 67, 172, 173, 174, 175, 176, 177, 178, 214, 217, 279, 280, 281, 282, 283, 284, 285, 286, 287, 288, 289, 291, 293, 296, 299, 316, 317, 318, 319, 321, 322, 323, 324, 325, 327, 334, 352, 357, 363, 364, 366, 367, 373, 374, 375, 378, 379, 382, 498, 499, 500, 501, 502, 503, 541, 544, 608], [0.6557, 0.6209, 0.2033, 0.8336, 0.001639, 0.7624, 0.3337, 0.1824, 0.07963, 0.06542, 0.2223, 0.0553, 0.005551, 0.1566, 0.0551, 0.3581, 0.6425, 0.6564, 0.2258, 0.08689, 0.07353, 0.001131, 0.2025, 0.7404, 0.8299, 0.8217, 0.8467, 0.7591, 0.1952, 0.05833, 0.1039, 0.001425, 0.09489, 0.001658, 0.01502, 0.6574, 0.6214, 0.2101, 0.8348, 0.0007327, 0.7637, 0.3338, 0.1823, 0.07965, 0.06526, 0.2213, 0.0532, 0.1412, 0.005273, 0.6383, 0.6586, 0.8293, 0.7395, 0.3674, 0.2282, 0.06071, 0.07636, 0.1984, 0.05288, 0.003228, 0.1503, 0.05429, 0.3581, 0.6424, 0.6566, 0.2258, 0.08657, 0.07346, 0.0009578, 0.202, 0.7408, 0.8304, 0.825, 0.8521, 0.7669, 0.1947, 0.05805, 0.1003, 0.09461, 0.001352, 0.01459]): _vg.add([_i], _w, 'REPLACE')
_vg = ob_plane_001.vertex_groups.new(name='Bone.001')
for _i, _w in zip([0, 1, 3, 5, 6, 7, 8, 9, 18, 20, 21, 22, 23, 25, 27, 39, 40, 43, 44, 48, 49, 51, 52, 53, 58, 59, 60, 61, 64, 66, 67, 172, 173, 175, 176, 181, 182, 183, 184, 214, 279, 280, 281, 283, 285, 286, 287, 288, 289, 299, 301, 302, 303, 304, 306, 308, 316, 317, 318, 319, 321, 322, 323, 324, 334, 336, 337, 338, 339, 341, 354, 355, 358, 359, 363, 364, 366, 367, 368, 373, 374, 375, 376, 379, 382, 498, 499, 501, 502, 507, 508, 509, 510, 541, 608], [0.1038, 0.3323, 0.08255, 0.008436, 0.3889, 0.7396, 0.08135, 0.7388, 0.5979, 0.2032, 0.079, 0.06742, 0.1999, 0.3748, 0.0769, 0.1091, 0.02701, 0.1543, 0.05664, 0.3133, 0.09777, 0.2914, 0.6889, 0.3698, 0.07713, 0.7148, 0.3827, 0.08255, 0.004979, 0.0005459, 0.0739, 0.1274, 0.002482, 0.7746, 0.8484, 0.8061, 0.7253, 0.247, 0.06179, 0.08801, 0.8298, 0.1035, 0.3322, 0.08219, 0.007983, 0.3892, 0.7399, 0.08173, 0.7386, 0.5963, 0.1967, 0.08092, 0.0536, 0.1982, 0.3741, 0.07068, 0.09535, 0.2886, 0.07464, 0.00541, 0.3079, 0.686, 0.05288, 0.7092, 0.3613, 0.1514, 0.09682, 0.05585, 0.3704, 0.07459, 0.1088, 0.022, 0.1514, 0.05359, 0.3134, 0.09758, 0.2913, 0.689, 0.3695, 0.0769, 0.7146, 0.3815, 0.08037, 0.004814, 0.07377, 0.1257, 0.000816, 0.7756, 0.8498, 0.8075, 0.7257, 0.2419, 0.05414, 0.08792, 0.8311]): _vg.add([_i], _w, 'REPLACE')
_vg = ob_plane_001.vertex_groups.new(name='Bone.003')
for _i, _w in zip([7, 9, 18, 20, 22, 23, 24, 25, 27, 29, 31, 32, 33, 34, 39, 43, 44, 47, 52, 53, 56, 59, 60, 61, 66, 181, 182, 183, 184, 185, 186, 187, 266, 279, 287, 289, 299, 301, 303, 304, 305, 306, 308, 310, 312, 313, 314, 315, 322, 324, 334, 336, 337, 338, 339, 340, 341, 343, 345, 347, 349, 354, 358, 359, 362, 367, 368, 371, 374, 375, 376, 381, 507, 508, 509, 510, 511, 512, 513, 593, 594, 602, 608], [0.02917, 0.1239, 0.259, 0.5215, 0.2852, 0.09196, 0.03542, 0.4876, 0.7253, 0.155, 0.04768, 0.005901, 0.01367, 0.01161, 0.08402, 0.5176, 0.259, 0.1095, 0.05027, 0.4456, 0.03913, 0.1487, 0.4498, 0.7125, 0.2298, 0.05974, 0.1641, 0.6787, 0.6842, 0.165, 0.05288, 0.0366, 0.05207, 0.01141, 0.03198, 0.1301, 0.2743, 0.5749, 0.4352, 0.09091, 0.06966, 0.4897, 0.7503, 0.1524, 0.0472, 0.005159, 0.01361, 0.01153, 0.05229, 0.1549, 0.4756, 0.5395, 0.08485, 0.3318, 0.4626, 0.1208, 0.7213, 0.2261, 0.1076, 0.01347, 0.01154, 0.08402, 0.5445, 0.2953, 0.1089, 0.05112, 0.4464, 0.05367, 0.1521, 0.4605, 0.7201, 0.2289, 0.06039, 0.1651, 0.6918, 0.7248, 0.1628, 0.05134, 0.03584, 0.05198, 0.06863, 0.04365, 0.01185]): _vg.add([_i], _w, 'REPLACE')
_vg = ob_plane_001.vertex_groups.new(name='Bone.004')
for _i, _w in zip([20, 22, 24, 26, 27, 28, 29, 30, 31, 32, 33, 34, 35, 36, 43, 44, 47, 50, 61, 62, 66, 183, 184, 185, 186, 187, 266, 275, 277, 299, 301, 303, 305, 307, 308, 309, 310, 311, 312, 313, 314, 315, 336, 338, 341, 342, 343, 344, 345, 346, 347, 348, 349, 350, 351, 358, 359, 362, 365, 371, 375, 376, 377, 381, 509, 510, 511, 512, 513, 593, 594, 604, 606], [0.009827, 0.05088, 0.04653, 0.1066, 0.1494, 0.6052, 0.7889, 0.9184, 0.925, 0.9372, 0.9443, 0.9443, 0.3474, 0.8569, 0.01549, 0.02141, 0.8577, 0.9346, 0.1679, 0.0198, 0.7193, 0.03646, 0.168, 0.6741, 0.8941, 0.9276, 0.9232, 0.0742, 0.03786, 0.01221, 0.09092, 0.2405, 0.0842, 0.1046, 0.1478, 0.6079, 0.8005, 0.9226, 0.9261, 0.9389, 0.9444, 0.9444, 0.03401, 0.04169, 0.1725, 0.05353, 0.7307, 0.5125, 0.8627, 0.9929, 0.9446, 0.9472, 0.9445, 0.3391, 0.8559, 0.06436, 0.0804, 0.8603, 0.9355, 0.0004464, 0.01314, 0.1664, 0.006288, 0.725, 0.03884, 0.1854, 0.703, 0.9019, 0.9294, 0.9236, 0.9061, 0.06816, 0.02895]): _vg.add([_i], _w, 'REPLACE')
_vg = ob_plane_001.vertex_groups.new(name='Bone.031')
for _i, _w in zip([9, 18, 20, 22, 24, 26, 27, 28, 29, 30, 35, 36, 43, 44, 50, 56, 59, 60, 62, 184, 185, 186, 267, 268, 269, 270, 271, 272, 273, 274, 275, 276, 277, 301, 303, 334, 336, 338, 340, 342, 344, 350, 358, 359, 371, 375, 377, 602, 605, 606], [0.03035, 0.06923, 0.2065, 0.5538, 0.8751, 0.8695, 0.02746, 0.3534, 0.03296, 0.05368, 0.5771, 0.1244, 0.2091, 0.5025, 0.02884, 0.8076, 0.02798, 0.08133, 0.9071, 0.07957, 0.1399, 0.04174, 0.9538, 1.001, 0.9977, 0.99, 0.9873, 0.9789, 0.9779, 0.9908, 0.8923, 0.7372, 0.778, 0.02978, 0.03331, 0.06214, 0.1433, 0.2828, 0.3707, 0.4022, 0.2321, 0.0604, 0.0882, 0.1416, 0.1026, 0.043, 0.03408, 0.4331, 0.1821, 0.1223]): _vg.add([_i], _w, 'REPLACE')
_vg = ob_plane_001.vertex_groups.new(name='Bone.032')
for _i, _w in zip([20, 22, 35, 43, 44, 56, 60, 62, 267, 275, 276, 277, 299, 301, 303, 305, 307, 309, 310, 311, 334, 336, 338, 340, 342, 344, 350, 351, 358, 359, 365, 371, 375, 377, 510, 511, 512, 595, 596, 597, 598, 599, 600, 601, 602, 603, 604, 605, 606], [0.02791, 0.03912, 0.06933, 0.07462, 0.1423, 0.1227, 0.03184, 0.0569, 0.03702, 0.0293, 0.2295, 0.1784, 0.035, 0.09722, 0.2346, 0.8149, 0.8738, 0.3541, 0.02606, 0.05035, 0.04209, 0.1116, 0.2797, 0.4637, 0.5415, 0.2529, 0.5946, 0.1269, 0.1401, 0.4255, 0.02806, 0.8087, 0.04889, 0.9368, 0.03082, 0.117, 0.03681, 0.9684, 1.002, 0.9982, 0.9917, 0.9864, 0.9737, 0.9654, 0.4955, 0.996, 0.9085, 0.7869, 0.8387]): _vg.add([_i], _w, 'REPLACE')
_vg = ob_plane_001.vertex_groups.new(name='Bone.005')
for _i, _w in zip([19, 21, 23, 25, 39, 40, 53, 57, 181, 182, 205, 279, 304, 333, 335, 337, 339, 354, 355, 368, 372], [0.07349, 0.3431, 0.3258, 0.05135, 0.3395, 0.3633, 0.064, 0.07004, 0.06549, 0.05005, 0.06287, 0.01702, 0.0008267, 0.1027, 0.3128, 0.2782, 0.03494, 0.114, 0.08973, 0.005238, 0.05519]): _vg.add([_i], _w, 'REPLACE')
_vg = ob_plane_001.vertex_groups.new(name='Bone.016')
for _i, _w in zip([19, 21, 23, 25, 39, 40, 53, 57, 181, 182, 205, 279, 304, 333, 335, 337, 339, 354, 355, 368, 372], [0.07349, 0.3431, 0.3258, 0.05135, 0.3395, 0.3633, 0.064, 0.07004, 0.06549, 0.05005, 0.06287, 0.01702, 0.0008267, 0.1027, 0.3128, 0.2782, 0.03494, 0.114, 0.08973, 0.005238, 0.05519]): _vg.add([_i], _w, 'REPLACE')
_vg = ob_plane_001.vertex_groups.new(name='Bone.006')
for _i, _w in zip([0, 6, 8, 19, 21, 40, 48, 49, 57, 58, 68, 69, 70, 71, 72, 74, 176, 197, 200, 204, 205, 214, 217, 221, 222, 279, 316, 321, 323, 333, 335, 363, 372, 373, 385, 532, 541, 544, 549], [0.0292, 0.1995, 0.713, 0.7773, 0.1812, 0.1112, 0.1864, 0.02589, 0.5136, 0.4157, 0.2668, 0.0856, 0.1983, 0.05922, 0.01994, 0.009589, 0.05361, 0.9098, 0.1012, 0.1076, 0.6585, 0.5731, 0.3825, 0.08901, 0.5351, 0.01009, 0.007741, 0.1104, 0.2919, 0.2992, 0.06202, 0.04719, 0.1316, 0.1609, 0.02165, 0.02567, 0.06215, 0.00246, 0.1388]): _vg.add([_i], _w, 'REPLACE')
_vg = ob_plane_001.vertex_groups.new(name='Bone.007')
for _i, _w in zip([6, 8, 19, 48, 57, 58, 68, 69, 70, 71, 72, 73, 74, 75, 76, 77, 78, 79, 80, 81, 82, 83, 84, 86, 193, 196, 197, 199, 200, 201, 203, 204, 205, 208, 210, 212, 213, 214, 216, 217, 220, 221, 222, 223, 224, 225, 321, 323, 333, 372, 373, 549], [0.005859, 0.08688, 0.0858, 0.03219, 0.1561, 0.1435, 0.6676, 0.8969, 0.6978, 0.9111, 0.9503, 0.9882, 0.9501, 0.9887, 0.5243, 0.8792, 0.518, 0.8816, 0.2228, 0.1458, 0.2084, 0.154, 0.03407, 0.01565, 0.9125, 0.9941, 0.0538, 0.1519, 0.8904, 0.9852, 0.2136, 0.8588, 0.1525, 0.8751, 0.02091, 0.004085, 0.9312, 0.1318, 0.2028, 0.5193, 0.4979, 0.874, 0.182, 0.8749, 0.9887, 0.1656, 0.007351, 0.102, 0.09363, 0.0308, 0.05562, 0.04301]): _vg.add([_i], _w, 'REPLACE')
_vg = ob_plane_001.vertex_groups.new(name='Bone.008')
for _i, _w in zip([76, 77, 78, 79, 80, 81, 82, 83, 84, 85, 86, 87, 88, 89, 90, 91, 92, 93, 94, 95, 96, 98, 171, 193, 195, 198, 199, 203, 207, 208, 210, 212, 213, 215, 216, 219, 220, 223, 225, 226, 228, 229], [0.4757, 0.1204, 0.4819, 0.118, 0.779, 0.8529, 0.7921, 0.8444, 0.9659, 0.9711, 0.9673, 0.9684, 1.036, 0.8919, 0.9774, 0.9033, 0.7413, 0.05154, 0.3362, 0.05655, 0.04781, 0.005491, 0.9482, 0.08774, 0.9837, 0.1354, 0.8479, 0.7851, 0.9253, 0.1246, 0.9591, 0.9741, 0.04548, 0.3645, 0.7982, 0.9739, 0.5027, 0.1253, 0.8336, 0.9296, 0.9759, 0.07516]): _vg.add([_i], _w, 'REPLACE')
_vg = ob_plane_001.vertex_groups.new(name='Bone.009')
for _i, _w in zip([89, 91, 92, 93, 94, 95, 96, 97, 98, 99, 100, 101, 102, 103, 171, 194, 198, 202, 206, 207, 209, 211, 215, 218, 226, 227, 229], [0.05366, 0.04574, 0.1292, 0.4742, 0.3319, 0.4717, 0.4755, 0.5001, 0.4861, 0.4982, 0.4998, 0.5038, 0.4995, 0.5006, 0.001325, 0.5037, 0.4324, 0.5004, 0.5003, 0.02333, 0.5012, 0.4927, 0.3177, 0.4999, 0.01928, 0.5, 0.4624]): _vg.add([_i], _w, 'REPLACE')
_vg = ob_plane_001.vertex_groups.new(name='Bone.010')
for _i, _w in zip([39, 40, 300, 302, 304, 306, 335, 337, 339, 354, 355, 368, 507, 508, 532, 608], [0.04155, 0.00539, 0.07236, 0.33, 0.3123, 0.04446, 0.0912, 0.1132, 0.0006364, 0.2712, 0.2996, 0.05064, 0.06245, 0.04501, 0.0543, 0.01389]): _vg.add([_i], _w, 'REPLACE')
_vg = ob_plane_001.vertex_groups.new(name='Bone.017')
for _i, _w in zip([39, 40, 300, 302, 304, 306, 335, 337, 339, 354, 355, 368, 507, 508, 532, 608], [0.04155, 0.00539, 0.07236, 0.33, 0.3123, 0.04446, 0.0912, 0.1132, 0.0006364, 0.2712, 0.2996, 0.05064, 0.06245, 0.04501, 0.0543, 0.01389]): _vg.add([_i], _w, 'REPLACE')
_vg = ob_plane_001.vertex_groups.new(name='Bone.011')
for _i, _w in zip([40, 48, 57, 58, 70, 205, 214, 217, 222, 280, 286, 288, 300, 302, 316, 321, 323, 333, 335, 355, 363, 364, 372, 373, 383, 384, 385, 386, 387, 389, 502, 524, 527, 531, 532, 541, 544, 548, 549, 608], [0.002542, 0.05772, 0.1263, 0.227, 0.05031, 0.03237, 0.08635, 0.02356, 0.157, 0.03131, 0.202, 0.7165, 0.7656, 0.1787, 0.01295, 0.1284, 0.4153, 0.2728, 0.06326, 0.1217, 0.1954, 0.03006, 0.5098, 0.4835, 0.274, 0.08687, 0.2075, 0.05005, 0.02238, 0.01059, 0.05289, 0.8916, 0.1158, 0.1047, 0.6467, 0.5974, 0.3934, 0.07793, 0.5572, 0.009164]): _vg.add([_i], _w, 'REPLACE')
_vg = ob_plane_001.vertex_groups.new(name='Bone.012')
for _i, _w in zip([57, 58, 222, 286, 288, 300, 321, 323, 333, 363, 372, 373, 383, 384, 385, 386, 387, 388, 389, 390, 391, 392, 393, 394, 395, 396, 397, 398, 399, 401, 520, 523, 524, 526, 527, 528, 530, 531, 532, 535, 537, 539, 540, 541, 543, 544, 547, 548, 549, 550, 551, 552], [0.03303, 0.0586, 0.04049, 0.007052, 0.08911, 0.08995, 0.008989, 0.1073, 0.09078, 0.03312, 0.1682, 0.1454, 0.6653, 0.8946, 0.7049, 0.9253, 0.9498, 0.9876, 0.9525, 0.9911, 0.524, 0.8773, 0.5181, 0.8845, 0.2233, 0.1481, 0.2076, 0.1517, 0.03563, 0.01441, 0.9055, 0.9923, 0.06427, 0.1594, 0.874, 0.9855, 0.2141, 0.8615, 0.1513, 0.8752, 0.02103, 0.004272, 0.9319, 0.133, 0.2024, 0.5199, 0.4978, 0.892, 0.176, 0.8812, 0.9913, 0.1606]): _vg.add([_i], _w, 'REPLACE')
_vg = ob_plane_001.vertex_groups.new(name='Bone.013')
for _i, _w in zip([391, 392, 393, 394, 395, 396, 397, 398, 399, 400, 401, 402, 403, 404, 405, 406, 407, 408, 409, 410, 411, 413, 496, 520, 522, 525, 526, 530, 534, 535, 537, 539, 540, 542, 543, 546, 547, 550, 552, 553, 555, 556], [0.476, 0.1222, 0.4818, 0.1152, 0.7785, 0.8505, 0.7929, 0.8468, 0.9652, 0.9701, 0.968, 0.9696, 1.034, 0.8899, 0.9786, 0.9055, 0.7338, 0.05274, 0.336, 0.05526, 0.04878, 0.005167, 0.9449, 0.09471, 0.9817, 0.1385, 0.8404, 0.7847, 0.9254, 0.1245, 0.9591, 0.974, 0.04494, 0.3641, 0.7986, 0.9736, 0.5028, 0.1191, 0.8386, 0.9329, 0.9779, 0.07284]): _vg.add([_i], _w, 'REPLACE')
_vg = ob_plane_001.vertex_groups.new(name='Bone.014')
for _i, _w in zip([404, 406, 407, 408, 409, 410, 411, 412, 413, 414, 415, 416, 417, 418, 496, 521, 525, 529, 533, 534, 536, 538, 542, 545, 553, 554, 556], [0.05464, 0.04351, 0.133, 0.4736, 0.332, 0.4723, 0.4753, 0.5, 0.4862, 0.4983, 0.4998, 0.5038, 0.4995, 0.5007, 0.004464, 0.5034, 0.4308, 0.5004, 0.5003, 0.02322, 0.5012, 0.4925, 0.3179, 0.4999, 0.01613, 0.5001, 0.4636]): _vg.add([_i], _w, 'REPLACE')
_vg = ob_plane_001.vertex_groups.new(name='Bone.018')
for _i, _w in zip([46, 65, 326, 380], [0.02326, 0.02601, 0.05208, 0.02649]): _vg.add([_i], _w, 'REPLACE')
_vg = ob_plane_001.vertex_groups.new(name='Bone.015')
for _i, _w in zip([0, 2, 4, 10, 12, 14, 16, 37, 38, 45, 46, 49, 65, 104, 105, 106, 107, 108, 109, 110, 111, 112, 113, 115, 116, 118, 119, 121, 122, 146, 156, 172, 173, 174, 177, 178, 179, 237, 239, 240, 242, 245, 256, 264, 280, 282, 296, 316, 320, 326, 328, 330, 352, 353, 360, 361, 364, 380, 423, 424, 425, 471, 566, 569], [0.1539, 0.7331, 0.9399, 0.7162, 0.1795, 0.165, 0.06755, 0.6784, 0.8442, 0.0619, 0.07616, 0.1312, 0.1981, 0.2073, 0.8417, 0.08593, 0.1364, 0.8123, 0.06006, 0.1012, 0.03668, 0.06416, 0.6888, 0.5995, 0.0548, 0.01974, 0.1256, 0.2662, 0.06522, 0.129, 0.03784, 0.01074, 0.08771, 0.09358, 0.07947, 0.05483, 0.02157, 0.231, 0.8692, 0.7352, 0.914, 0.0737, 0.1218, 0.07476, 0.02006, 0.04503, 0.5282, 0.1101, 0.6123, 0.154, 0.05121, 0.04531, 0.2094, 0.2438, 0.03652, 0.01489, 0.07729, 0.1137, 0.0729, 0.004889, 0.03004, 0.002725, 0.02767, 0.07257]): _vg.add([_i], _w, 'REPLACE')
_vg = ob_plane_001.vertex_groups.new(name='Bone.020')
for _i, _w in zip([10, 12, 14, 16, 45, 46, 65, 104, 105, 106, 107, 108, 109, 110, 111, 112, 113, 114, 115, 116, 117, 118, 119, 120, 121, 122, 123, 124, 125, 126, 127, 128, 129, 130, 131, 146, 155, 156, 157, 178, 179, 232, 233, 234, 237, 239, 240, 241, 244, 245, 249, 253, 254, 255, 256, 257, 258, 262, 264, 278, 294, 297, 326, 328, 330, 360, 361, 380, 424, 425, 426, 461, 471, 473, 583, 591], [0.2084, 0.5467, 0.3733, 0.1627, 0.5079, 0.3287, 0.4115, 0.7696, 0.1368, 0.805, 0.6659, 0.1286, 0.6312, 0.7621, 0.7867, 0.93, 0.2996, 0.9579, 0.3801, 0.9283, 0.9565, 0.9622, 0.8704, 0.988, 0.7246, 0.9338, 0.9841, 0.851, 0.4965, 0.8451, 0.4962, 0.1343, 0.05503, 0.163, 0.08002, 0.3785, 0.04224, 0.1341, 0.005642, 0.05104, 0.06237, 0.9844, 0.08988, 0.9106, 0.7621, 0.09542, 0.2462, 0.2157, 0.9445, 0.9247, 0.8634, 1.011, 0.08513, 0.9299, 0.5585, 0.9434, 0.07553, 0.4176, 0.7354, 0.4688, 0.0301, 0.004657, 0.3191, 0.3304, 0.2118, 0.2087, 0.1543, 0.2375, 0.1274, 0.07983, 0.0696, 0.08619, 0.09689, 0.06156, 0.06255, 0.03485]): _vg.add([_i], _w, 'REPLACE')
_vg = ob_plane_001.vertex_groups.new(name='Bone.021')
for _i, _w in zip([124, 125, 126, 127, 128, 129, 130, 131, 132, 133, 134, 135, 136, 137, 138, 139, 143, 145, 149, 150, 231, 233, 234, 236, 238, 241, 243, 244, 246, 249, 250, 252, 254, 255, 258, 259, 260, 261, 262, 263, 265, 278], [0.1436, 0.5035, 0.1476, 0.5042, 0.8642, 0.9449, 0.8349, 0.9202, 0.9919, 0.9969, 0.9848, 0.9937, 0.1581, 0.9516, 0.104, 0.9357, 0.3357, 0.3353, 0.07463, 0.09102, 0.892, 0.9099, 0.08995, 0.9954, 0.9522, 0.7815, 0.06499, 0.02957, 0.8855, 0.145, 0.0439, 0.9912, 0.9155, 0.06955, 0.9245, 0.3552, 0.06166, 0.9558, 0.5825, 0.366, 0.9934, 0.5313]): _vg.add([_i], _w, 'REPLACE')
_vg = ob_plane_001.vertex_groups.new(name='Bone.022')
for _i, _w in zip([136, 138, 139, 140, 141, 142, 143, 144, 145, 147, 148, 149, 150, 151, 152, 153, 230, 231, 235, 243, 246, 247, 248, 250, 251, 259, 260, 263], [0.4209, 0.4479, 0.01415, 0.5002, 0.4999, 0.4956, 0.3322, 0.4989, 0.3323, 0.5007, 0.5007, 0.4627, 0.4545, 0.4966, 0.507, 0.4905, 0.5058, 0.05397, 0.4882, 0.4674, 0.0572, 0.5006, 0.5005, 0.4765, 0.5043, 0.3224, 0.4692, 0.317]): _vg.add([_i], _w, 'REPLACE')
_vg = ob_plane_001.vertex_groups.new(name='Bone.023')
for _i, _w in zip([12, 13, 14, 15, 16, 17, 41, 42, 45, 46, 54, 55, 106, 107, 109, 111, 146, 155, 156, 157, 158, 160, 161, 163, 177, 178, 179, 180, 188, 189, 256, 264, 292, 293, 294, 295, 297, 298, 327, 328, 329, 330, 331, 332, 356, 357, 360, 361, 369, 370, 421, 422, 424, 426, 461, 470, 471, 472, 473, 474, 475, 476, 479, 480, 481, 484, 503, 504, 505, 506, 514, 515, 583, 591], [0.1557, 0.06134, 0.3044, 0.2599, 0.5964, 0.6681, 0.2312, 0.05939, 0.1168, 0.2829, 0.02829, 0.7187, 0.05914, 0.1101, 0.1025, 0.05278, 0.2905, 0.7279, 0.6354, 0.8374, 0.9223, 0.957, 0.05216, 0.0662, 0.03401, 0.2207, 0.6345, 0.7835, 0.8145, 0.0545, 0.1743, 0.09429, 0.1567, 0.05729, 0.3073, 0.2465, 0.6051, 0.6763, 0.05883, 0.1473, 0.2281, 0.351, 0.7703, 0.007719, 0.2252, 0.05765, 0.1157, 0.2848, 0.02596, 0.7245, 0.05937, 0.1106, 0.1026, 0.05388, 0.2907, 0.7431, 0.6491, 0.8462, 0.6388, 0.8431, 0.9338, 0.957, 0.9594, 0.04705, 0.06329, 0.06536, 0.0287, 0.2165, 0.6451, 0.798, 0.8298, 0.05201, 0.1749, 0.09478]): _vg.add([_i], _w, 'REPLACE')
_vg = ob_plane_001.vertex_groups.new(name='Bone.024')
for _i, _w in zip([14, 16, 46, 54, 146, 154, 155, 156, 157, 159, 161, 163, 164, 166, 179, 180, 188, 189, 190, 294, 297, 330, 332, 361, 369, 461, 469, 470, 471, 472, 473, 474, 477, 478, 480, 481, 484, 485, 487, 488, 505, 506, 514, 515, 516], [0.04048, 0.08784, 0.03236, 0.9024, 0.03608, 0.9219, 0.1666, 0.07112, 0.08692, 0.03354, 0.9257, 0.9285, 0.03841, 0.05088, 0.02873, 0.05641, 0.1312, 0.9055, 0.03126, 0.03885, 0.0835, 0.03735, 0.9251, 0.03135, 0.9062, 0.03545, 0.9224, 0.1583, 0.06308, 0.08147, 0.06905, 0.08381, 0.03808, 0.03687, 0.932, 0.9302, 0.9298, 0.03916, 0.04963, 0.05178, 0.02583, 0.05136, 0.1234, 0.9115, 0.03639]): _vg.add([_i], _w, 'REPLACE')
_vg = ob_plane_001.vertex_groups.new(name='Bone.025')
for _i, _w in zip([54, 154, 159, 162, 164, 165, 166, 167, 168, 169, 170, 189, 190, 191, 192, 332, 369, 469, 477, 478, 482, 483, 485, 486, 487, 488, 489, 490, 491, 492, 493, 494, 495, 497, 515, 516, 517, 518, 519], [0.05029, 0.05493, 0.9656, 0.9941, 0.9614, 0.9818, 0.9456, 0.9932, 0.9986, 0.9961, 0.9986, 0.03458, 0.9669, 0.9959, 0.9996, 0.04283, 0.04825, 0.05467, 0.9619, 0.9621, 0.9932, 0.9934, 0.9606, 0.9781, 0.9469, 0.9446, 0.993, 0.9983, 0.9963, 0.9998, 0.996, 0.9986, 0.9984, 0.9986, 0.03196, 0.9616, 0.9951, 0.9996, 0.9999]): _vg.add([_i], _w, 'REPLACE')
_vg = ob_plane_001.vertex_groups.new(name='Bone.019')
for _i, _w in zip([361], [0.02541]): _vg.add([_i], _w, 'REPLACE')
_vg = ob_plane_001.vertex_groups.new(name='Bone.026')
for _i, _w in zip([2, 37, 38, 45, 46, 49, 65, 108, 109, 110, 242, 280, 282, 284, 290, 292, 294, 296, 297, 316, 320, 326, 328, 330, 352, 353, 360, 361, 364, 380, 419, 420, 421, 422, 423, 424, 425, 426, 427, 428, 430, 431, 433, 434, 436, 437, 461, 471, 473, 498, 499, 500, 503, 504, 505, 564, 566, 567, 569, 572, 583, 591], [0.004305, 0.1266, 0.1212, 0.03299, 0.01808, 0.05412, 0.08744, 0.02594, 0.00354, 0.01153, 0.03358, 0.1415, 0.7059, 0.9364, 0.7183, 0.1788, 0.1636, 0.2935, 0.0675, 0.08058, 0.3457, 0.1192, 0.05686, 0.04891, 0.6036, 0.7203, 0.07619, 0.07913, 0.1085, 0.1543, 0.2043, 0.8397, 0.08521, 0.1356, 0.7784, 0.06562, 0.0833, 0.03531, 0.06414, 0.6899, 0.6005, 0.0539, 0.0003783, 0.1421, 0.2846, 0.0644, 0.1247, 0.001611, 0.033, 0.005587, 0.08234, 0.08796, 0.07537, 0.05221, 0.0182, 0.244, 0.8534, 0.7322, 0.8855, 0.07238, 0.1212, 0.07424]): _vg.add([_i], _w, 'REPLACE')
_vg = ob_plane_001.vertex_groups.new(name='Bone.027')
for _i, _w in zip([14, 16, 45, 46, 65, 109, 110, 111, 146, 156, 256, 264, 290, 292, 294, 297, 326, 328, 330, 360, 361, 380, 419, 420, 421, 422, 423, 424, 425, 426, 427, 428, 429, 430, 431, 432, 433, 434, 435, 436, 437, 438, 439, 440, 441, 442, 443, 444, 445, 446, 461, 470, 471, 473, 474, 504, 505, 559, 560, 561, 564, 566, 567, 568, 571, 572, 576, 580, 581, 582, 583, 584, 585, 589, 591, 607], [0.0273, 0.006421, 0.2013, 0.1535, 0.2466, 0.1244, 0.08501, 0.07068, 0.08048, 0.05744, 0.06025, 0.03331, 0.2065, 0.5461, 0.3713, 0.1616, 0.3356, 0.3178, 0.2085, 0.4855, 0.3238, 0.4367, 0.7729, 0.1345, 0.8051, 0.6657, 0.1282, 0.6218, 0.7773, 0.7876, 0.9297, 0.295, 0.9574, 0.37, 0.9282, 0.9569, 0.9724, 0.8518, 0.9863, 0.7018, 0.9324, 0.986, 0.8488, 0.4963, 0.849, 0.4968, 0.137, 0.05805, 0.159, 0.07489, 0.3736, 0.03706, 0.09355, 0.1293, 0.002019, 0.04765, 0.0602, 0.9799, 0.0976, 0.9016, 0.7459, 0.09364, 0.2408, 0.215, 0.9461, 0.9247, 0.8761, 1.011, 0.07227, 0.9311, 0.5553, 0.9435, 0.07477, 0.4181, 0.7344, 0.469]): _vg.add([_i], _w, 'REPLACE')
_vg = ob_plane_001.vertex_groups.new(name='Bone.028')
for _i, _w in zip([439, 440, 441, 442, 443, 444, 445, 446, 447, 448, 449, 450, 451, 452, 453, 454, 458, 460, 464, 465, 558, 560, 561, 562, 563, 565, 568, 570, 571, 573, 576, 577, 579, 581, 582, 585, 586, 587, 588, 589, 590, 592, 607], [0.1462, 0.5037, 0.1438, 0.5035, 0.8615, 0.9419, 0.8389, 0.9252, 0.9895, 0.9964, 0.9879, 0.9947, 0.1571, 0.9469, 0.09956, 0.944, 0.3382, 0.3393, 0.07494, 0.0778, 0.8701, 0.9021, 0.09819, 0.01551, 0.9938, 0.9531, 0.7823, 0.06247, 0.02909, 0.908, 0.1314, 0.02638, 0.9934, 0.9282, 0.06822, 0.9252, 0.3575, 0.05422, 0.9547, 0.582, 0.3872, 0.9936, 0.5311]): _vg.add([_i], _w, 'REPLACE')
_vg = ob_plane_001.vertex_groups.new(name='Bone.029')
for _i, _w in zip([451, 452, 453, 454, 455, 456, 457, 458, 459, 460, 462, 463, 464, 465, 466, 467, 468, 557, 558, 562, 570, 573, 574, 575, 577, 578, 586, 587, 590], [0.4214, 0.003018, 0.4502, 0.00589, 0.5003, 0.5004, 0.4961, 0.3309, 0.4983, 0.3303, 0.5056, 0.5006, 0.4625, 0.4611, 0.4907, 0.5058, 0.4899, 0.5017, 0.06492, 0.4836, 0.4687, 0.04195, 0.5008, 0.5013, 0.4809, 0.5042, 0.3213, 0.4729, 0.3064]): _vg.add([_i], _w, 'REPLACE')
_vg = ob_plane_001.vertex_groups.new(name='IK.L')
for _i, _w in zip([89, 91, 92, 93, 94, 95, 96, 97, 98, 99, 100, 101, 102, 103, 171, 194, 198, 202, 206, 207, 209, 211, 215, 218, 226, 227, 229], [0.05366, 0.04574, 0.1292, 0.4742, 0.3319, 0.4717, 0.4755, 0.5001, 0.4861, 0.4982, 0.4998, 0.5038, 0.4995, 0.5006, 0.001325, 0.5037, 0.4324, 0.5004, 0.5003, 0.02333, 0.5012, 0.4927, 0.3177, 0.4999, 0.01928, 0.5, 0.4624]): _vg.add([_i], _w, 'REPLACE')
_vg = ob_plane_001.vertex_groups.new(name='IKBak')
for _i, _w in zip([136, 138, 139, 140, 141, 142, 143, 144, 145, 147, 148, 149, 150, 151, 152, 153, 230, 231, 235, 243, 246, 247, 248, 250, 251, 259, 260, 263], [0.4209, 0.4479, 0.01415, 0.5002, 0.4999, 0.4956, 0.3322, 0.4989, 0.3323, 0.5007, 0.5007, 0.4627, 0.4545, 0.4966, 0.507, 0.4905, 0.5058, 0.05397, 0.4882, 0.4674, 0.0572, 0.5006, 0.5005, 0.4765, 0.5043, 0.3224, 0.4692, 0.317]): _vg.add([_i], _w, 'REPLACE')
_vg = ob_plane_001.vertex_groups.new(name='IK.L.001')
for _i, _w in zip([404, 406, 407, 408, 409, 410, 411, 412, 413, 414, 415, 416, 417, 418, 496, 521, 525, 529, 533, 534, 536, 538, 542, 545, 553, 554, 556], [0.05464, 0.04351, 0.133, 0.4736, 0.332, 0.4723, 0.4753, 0.5, 0.4862, 0.4983, 0.4998, 0.5038, 0.4995, 0.5007, 0.004464, 0.5034, 0.4308, 0.5004, 0.5003, 0.02322, 0.5012, 0.4925, 0.3179, 0.4999, 0.01613, 0.5001, 0.4636]): _vg.add([_i], _w, 'REPLACE')
_vg = ob_plane_001.vertex_groups.new(name='IKBak.001')
for _i, _w in zip([451, 452, 453, 454, 455, 456, 457, 458, 459, 460, 462, 463, 464, 465, 466, 467, 468, 557, 558, 562, 570, 573, 574, 575, 577, 578, 586, 587, 590], [0.4214, 0.003018, 0.4502, 0.00589, 0.5003, 0.5004, 0.4961, 0.3309, 0.4983, 0.3303, 0.5056, 0.5006, 0.4625, 0.4611, 0.4907, 0.5058, 0.4899, 0.5017, 0.06492, 0.4836, 0.4687, 0.04195, 0.5008, 0.5013, 0.4809, 0.5042, 0.3213, 0.4729, 0.3064]): _vg.add([_i], _w, 'REPLACE')
_m = ob_plane_001.modifiers.new('Armature', 'ARMATURE')
_m.object = ob_armature
_m = ob_plane_001.modifiers.new('Auto Smooth', 'NODES')
_m.node_group = ng_auto_smooth
_gi = [s.identifier for s in ng_auto_smooth.interface.items_tree if s.item_type == 'SOCKET' and s.in_out == 'INPUT']
_m[_gi[1]] = 0.5236  # Angle

# ---- collection membership
col_collection_1.objects.link(ob_lamp)
col_collection_1.objects.link(ob_camera)
col_collection_2.objects.link(ob_armature)
col_collection_2.objects.link(ob_plane_001)

# ---- scene / render settings (as saved in the file)
scene.camera = ob_camera
scene.frame_start = 20; scene.frame_end = 85; scene.frame_set(64)
scene.render.engine = 'BLENDER_EEVEE_NEXT'
scene.render.resolution_percentage = 50
scene.render.dither_intensity = 0.0
scene.cycles.use_denoising = False
scene.cycles.samples = 128
scene.cycles.sampling_pattern = 'TABULATED_SOBOL'
scene.cycles.use_adaptive_sampling = False
scene.cycles.use_light_tree = False
scene.cycles.blur_glossy = 0.0
scene.cycles.sample_clamp_indirect = 0.0
scene.view_settings.view_transform = 'Standard'
bpy.context.view_layer.update()
